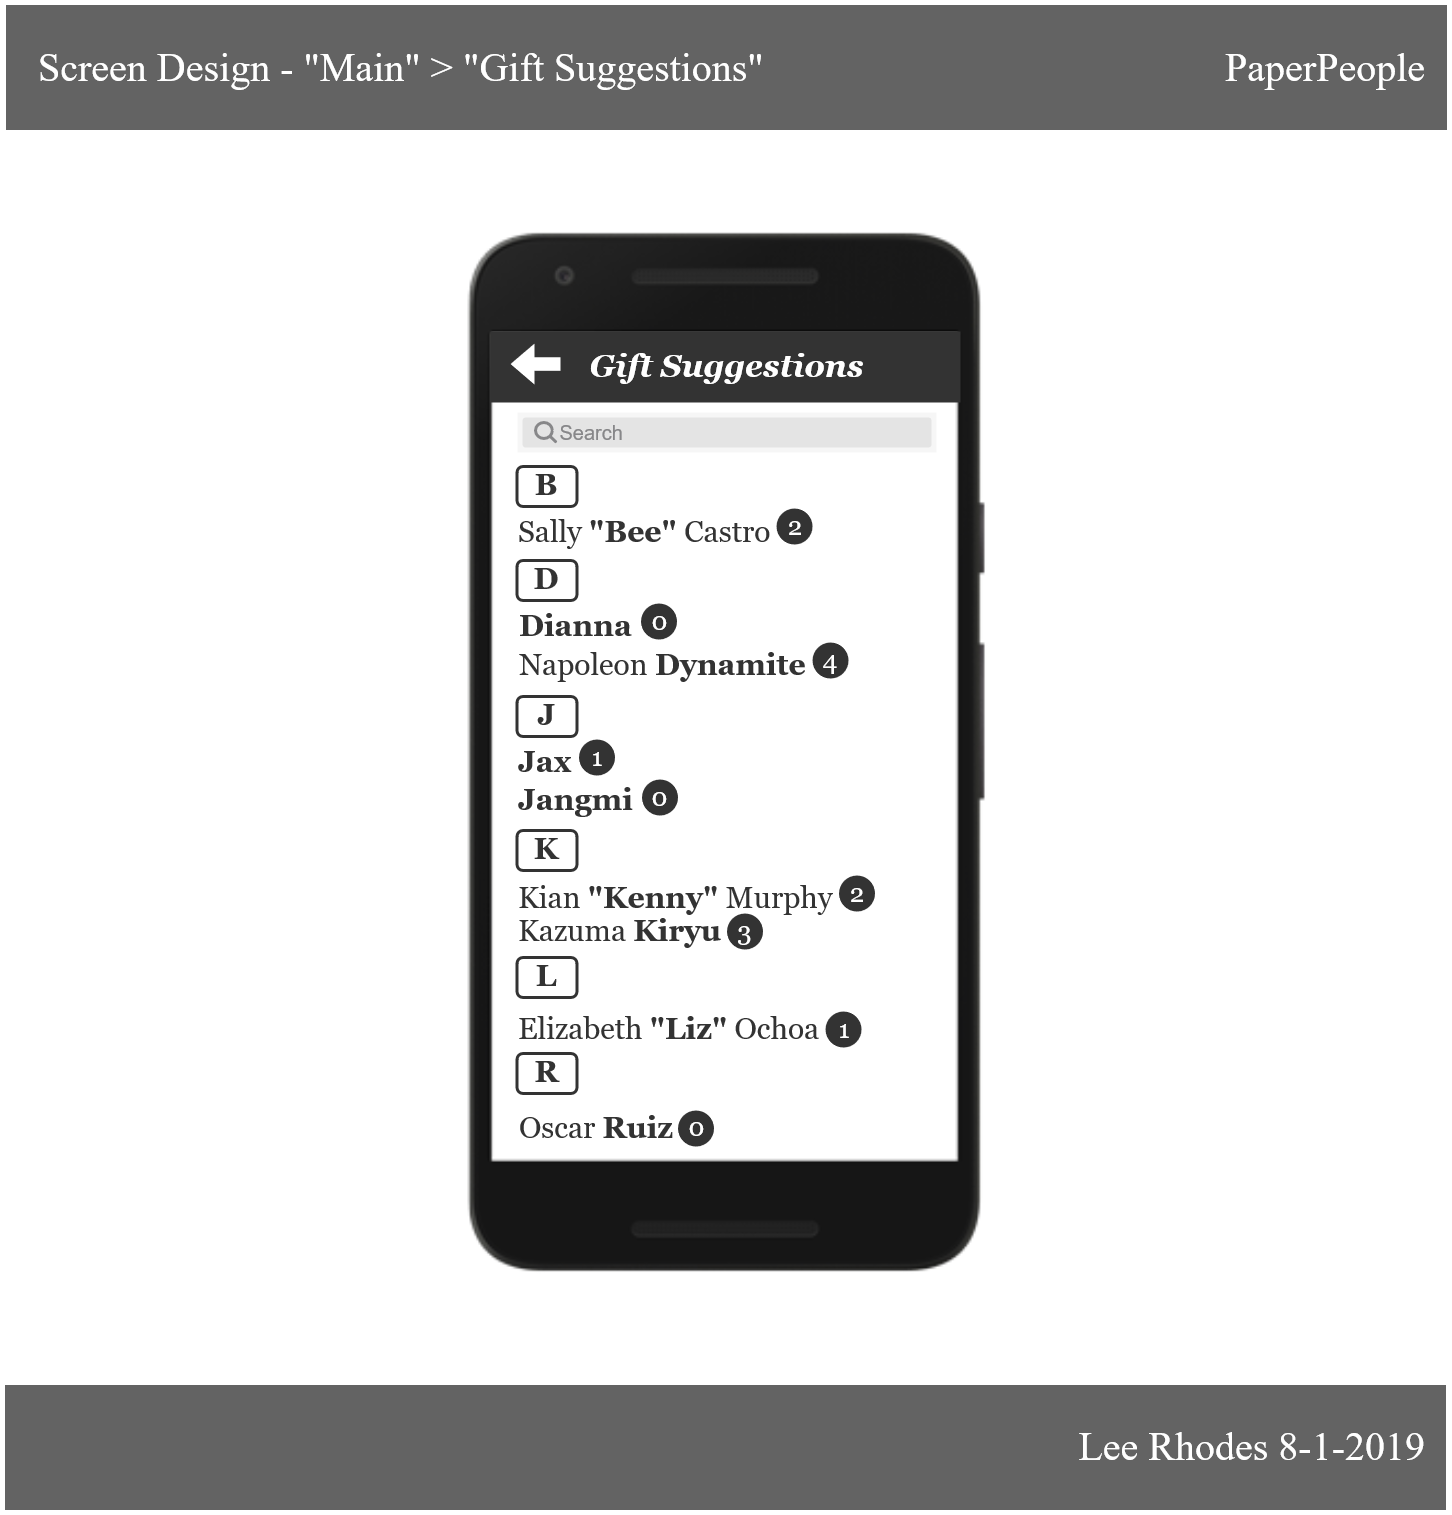

The diagram above was exported from draw.io. Its source (the exported page's mxGraphModel, read from the mxfile embedded in the PNG):
<mxGraphModel dx="2881" dy="2201" grid="1" gridSize="10" guides="1" tooltips="1" connect="1" arrows="1" fold="1" page="1" pageScale="1" pageWidth="850" pageHeight="1100" math="0" shadow="0">
  <root>
    <mxCell id="0" />
    <mxCell id="1" parent="0" />
    <mxCell id="2" value="" style="shape=image;verticalLabelPosition=bottom;labelBackgroundColor=#ffffff;verticalAlign=top;aspect=fixed;imageAspect=0;image=data:image/png,(base64 omitted: 12964 chars);" vertex="1" parent="1">
      <mxGeometry x="-200" y="-110" width="1160" height="1160" as="geometry" />
    </mxCell>
    <mxCell id="3" value="" style="rounded=0;whiteSpace=wrap;html=1;fillColor=#333333;strokeColor=none;" vertex="1" parent="1">
      <mxGeometry x="144" y="49" width="470" height="71" as="geometry" />
    </mxCell>
    <mxCell id="4" value="" style="rounded=0;whiteSpace=wrap;html=1;strokeColor=#FFFFFF;strokeWidth=5;fillColor=#636363;fontFamily=Georgia;fontSize=32;fontColor=#FFFFFF;align=center;" vertex="1" parent="1">
      <mxGeometry x="-343" y="-280" width="1446" height="130" as="geometry" />
    </mxCell>
    <mxCell id="5" value="" style="rounded=0;whiteSpace=wrap;html=1;strokeColor=#FFFFFF;strokeWidth=5;fillColor=#636363;fontFamily=Georgia;fontSize=32;fontColor=#FFFFFF;align=center;" vertex="1" parent="1">
      <mxGeometry x="-344" y="1100" width="1446" height="130" as="geometry" />
    </mxCell>
    <mxCell id="6" value="PaperPeople" style="text;html=1;strokeColor=none;fillColor=none;align=right;verticalAlign=middle;whiteSpace=wrap;rounded=0;fontFamily=Times New Roman;fontSize=40;fontColor=#FFFFFF;" vertex="1" parent="1">
      <mxGeometry x="825" y="-262" width="255" height="95" as="geometry" />
    </mxCell>
    <mxCell id="7" value="Lee Rhodes 8-1-2019" style="text;html=1;strokeColor=none;fillColor=none;align=right;verticalAlign=middle;whiteSpace=wrap;rounded=0;fontFamily=Times New Roman;fontSize=40;fontColor=#FFFFFF;" vertex="1" parent="1">
      <mxGeometry x="650" y="1117.5" width="430" height="95" as="geometry" />
    </mxCell>
    <mxCell id="8" value="Screen Design - &quot;Main&quot; &amp;gt; &quot;Gift Suggestions&quot;" style="text;html=1;strokeColor=none;fillColor=none;align=left;verticalAlign=middle;whiteSpace=wrap;rounded=0;fontFamily=Times New Roman;fontSize=40;fontColor=#FFFFFF;" vertex="1" parent="1">
      <mxGeometry x="-310" y="-252" width="760" height="76" as="geometry" />
    </mxCell>
    <mxCell id="9" value="Gift Suggestions" style="text;html=1;strokeColor=none;fillColor=none;align=center;verticalAlign=middle;whiteSpace=wrap;rounded=0;fontFamily=Georgia;fontSize=32;fontColor=#FFFFFF;fontStyle=3" vertex="1" parent="1">
      <mxGeometry x="140" y="60" width="480" height="50" as="geometry" />
    </mxCell>
    <mxCell id="10" value="" style="html=1;shadow=0;dashed=0;align=center;verticalAlign=middle;shape=mxgraph.arrows2.arrow;dy=0.67;dx=24;flipH=1;notch=0;strokeColor=none;strokeWidth=5;fillColor=#FFFFFF;fontFamily=Georgia;fontSize=30;fontColor=#FFFFFF;" vertex="1" parent="1">
      <mxGeometry x="164" y="61" width="50" height="41" as="geometry" />
    </mxCell>
    <mxCell id="11" value="&lt;font style=&quot;font-size: 30px&quot;&gt;Elizabeth &lt;b&gt;&quot;Liz&quot;&lt;/b&gt; Ochoa&lt;/font&gt;&lt;br style=&quot;font-size: 30px&quot;&gt; " style="text;html=1;strokeColor=none;fillColor=none;align=left;verticalAlign=middle;whiteSpace=wrap;rounded=0;fontFamily=Georgia;fontSize=30;fontColor=#333333;fontStyle=0" vertex="1" parent="1">
      <mxGeometry x="170" y="721" width="309" height="52" as="geometry" />
    </mxCell>
    <mxCell id="12" value="&lt;div align=&quot;left&quot;&gt;&lt;font&gt;&lt;b&gt;Jax&lt;/b&gt;&lt;/font&gt;&lt;br&gt;&lt;/div&gt; " style="text;html=1;strokeColor=none;fillColor=none;align=left;verticalAlign=middle;whiteSpace=wrap;rounded=0;fontFamily=Georgia;fontSize=30;fontColor=#333333;fontStyle=0" vertex="1" parent="1">
      <mxGeometry x="170" y="454" width="309" height="52" as="geometry" />
    </mxCell>
    <mxCell id="13" value="&lt;font&gt;Kian &lt;b&gt;&quot;Kenny&quot; &lt;/b&gt;Murphy&lt;/font&gt;&lt;br&gt; " style="text;html=1;strokeColor=none;fillColor=none;align=left;verticalAlign=middle;whiteSpace=wrap;rounded=0;fontFamily=Georgia;fontSize=30;fontColor=#333333;fontStyle=0" vertex="1" parent="1">
      <mxGeometry x="170" y="590" width="320" height="52" as="geometry" />
    </mxCell>
    <mxCell id="14" value="&lt;b&gt;&lt;font&gt;Dianna&lt;/font&gt;&lt;/b&gt;&lt;br&gt; " style="text;html=1;strokeColor=none;fillColor=none;align=left;verticalAlign=middle;whiteSpace=wrap;rounded=0;fontFamily=Georgia;fontSize=30;fontColor=#333333;fontStyle=0" vertex="1" parent="1">
      <mxGeometry x="170.5" y="318" width="320" height="52" as="geometry" />
    </mxCell>
    <mxCell id="15" value="&lt;font&gt;Oscar &lt;b&gt;Ruiz&lt;/b&gt;&lt;/font&gt;&lt;br&gt; " style="text;html=1;strokeColor=none;fillColor=none;align=left;verticalAlign=middle;whiteSpace=wrap;rounded=0;fontFamily=Georgia;fontSize=30;fontColor=#333333;fontStyle=0" vertex="1" parent="1">
      <mxGeometry x="170.5" y="820" width="320" height="52" as="geometry" />
    </mxCell>
    <mxCell id="16" value="&lt;font&gt;Sally &lt;b&gt;&quot;Bee&quot; &lt;/b&gt;Castro&lt;/font&gt;&lt;br&gt; " style="text;html=1;strokeColor=none;fillColor=none;align=left;verticalAlign=middle;whiteSpace=wrap;rounded=0;fontFamily=Georgia;fontSize=30;fontColor=#333333;fontStyle=0" vertex="1" parent="1">
      <mxGeometry x="170" y="224" width="320" height="52" as="geometry" />
    </mxCell>
    <mxCell id="17" value="&lt;font&gt;Kazuma &lt;b&gt;Kiryu&lt;/b&gt;&lt;/font&gt;&lt;br&gt; " style="text;html=1;strokeColor=none;fillColor=none;align=left;verticalAlign=middle;whiteSpace=wrap;rounded=0;fontFamily=Georgia;fontSize=30;fontColor=#333333;fontStyle=0" vertex="1" parent="1">
      <mxGeometry x="170" y="623" width="320" height="52" as="geometry" />
    </mxCell>
    <mxCell id="18" value="&lt;span&gt;Jangmi&lt;br&gt;&lt;/span&gt;" style="text;html=1;strokeColor=none;fillColor=none;align=left;verticalAlign=middle;whiteSpace=wrap;rounded=0;fontFamily=Georgia;fontSize=30;fontColor=#333333;fontStyle=1" vertex="1" parent="1">
      <mxGeometry x="170" y="492" width="320" height="52" as="geometry" />
    </mxCell>
    <mxCell id="19" value="Napoleon&lt;b&gt; Dynamite&lt;br&gt;&lt;/b&gt;" style="text;html=1;strokeColor=none;fillColor=none;align=left;verticalAlign=middle;whiteSpace=wrap;rounded=0;fontFamily=Georgia;fontSize=30;fontColor=#333333;fontStyle=0" vertex="1" parent="1">
      <mxGeometry x="170.5" y="357" width="309" height="52" as="geometry" />
    </mxCell>
    <mxCell id="20" value="B" style="rounded=1;whiteSpace=wrap;html=1;strokeColor=#333333;strokeWidth=3;fillColor=#FFFFFF;fontFamily=Georgia;fontSize=30;fontColor=#333333;align=center;fontStyle=1" vertex="1" parent="1">
      <mxGeometry x="170.5" y="184" width="60" height="40" as="geometry" />
    </mxCell>
    <mxCell id="21" value="D" style="rounded=1;whiteSpace=wrap;html=1;strokeColor=#333333;strokeWidth=3;fillColor=#FFFFFF;fontFamily=Georgia;fontSize=30;fontColor=#333333;align=center;fontStyle=1" vertex="1" parent="1">
      <mxGeometry x="170.5" y="278" width="60" height="40" as="geometry" />
    </mxCell>
    <mxCell id="22" value="J" style="rounded=1;whiteSpace=wrap;html=1;strokeColor=#333333;strokeWidth=3;fillColor=#FFFFFF;fontFamily=Georgia;fontSize=30;fontColor=#333333;align=center;fontStyle=1" vertex="1" parent="1">
      <mxGeometry x="170.5" y="414" width="60" height="40" as="geometry" />
    </mxCell>
    <mxCell id="23" value="K" style="rounded=1;whiteSpace=wrap;html=1;strokeColor=#333333;strokeWidth=3;fillColor=#FFFFFF;fontFamily=Georgia;fontSize=30;fontColor=#333333;align=center;fontStyle=1" vertex="1" parent="1">
      <mxGeometry x="170.5" y="548" width="60" height="40" as="geometry" />
    </mxCell>
    <mxCell id="24" value="L" style="rounded=1;whiteSpace=wrap;html=1;strokeColor=#333333;strokeWidth=3;fillColor=#FFFFFF;fontFamily=Georgia;fontSize=30;fontColor=#333333;align=center;fontStyle=1" vertex="1" parent="1">
      <mxGeometry x="170.5" y="675" width="60" height="40" as="geometry" />
    </mxCell>
    <mxCell id="25" value="R" style="rounded=1;whiteSpace=wrap;html=1;strokeColor=#333333;strokeWidth=3;fillColor=#FFFFFF;fontFamily=Georgia;fontSize=30;fontColor=#333333;align=center;fontStyle=1" vertex="1" parent="1">
      <mxGeometry x="170.5" y="771" width="60" height="40" as="geometry" />
    </mxCell>
    <mxCell id="26" value="" style="edgeStyle=orthogonalEdgeStyle;rounded=0;orthogonalLoop=1;jettySize=auto;html=1;fontFamily=Georgia;fontSize=28;fontColor=#852E37;" edge="1" source="29" parent="1">
      <mxGeometry relative="1" as="geometry">
        <mxPoint x="282.5" y="160" as="targetPoint" />
      </mxGeometry>
    </mxCell>
    <mxCell id="27" value="" style="shape=rect;fillColor=#F6F6F6;strokeColor=none;fontFamily=Georgia;fontSize=30;fontColor=#852E37;align=left;verticalAlign=middle;" vertex="1" parent="1">
      <mxGeometry x="171" y="130" width="419" height="40" as="geometry" />
    </mxCell>
    <mxCell id="28" value="" style="html=1;strokeWidth=1;shadow=0;dashed=0;shape=mxgraph.ios7ui.marginRect;rx=3;ry=3;rectMargin=5;fillColor=#E4E4E4;strokeColor=none;" vertex="1" parent="27">
      <mxGeometry width="419" height="40" as="geometry" />
    </mxCell>
    <mxCell id="29" value="Search" style="shape=mxgraph.ios7.icons.looking_glass;strokeColor=#878789;fillColor=none;fontColor=#878789;labelPosition=right;verticalLabelPosition=middle;align=left;verticalAlign=middle;fontSize=20;fontStyle=0;spacingTop=2;strokeWidth=3;" vertex="1" parent="27">
      <mxGeometry x="0.5" y="0.5" width="21" height="20" relative="1" as="geometry">
        <mxPoint x="-191.5" y="-10" as="offset" />
      </mxGeometry>
    </mxCell>
    <mxCell id="30" value="2" style="ellipse;whiteSpace=wrap;html=1;aspect=fixed;fillColor=#333333;fontFamily=Georgia;fontSize=26;fontStyle=0;fontColor=#FFFFFF;strokeColor=none;" vertex="1" parent="1">
      <mxGeometry x="492.5" y="593" width="36" height="36" as="geometry" />
    </mxCell>
    <mxCell id="31" value="0" style="ellipse;whiteSpace=wrap;html=1;aspect=fixed;fillColor=#333333;fontFamily=Georgia;fontSize=26;fontStyle=0;fontColor=#FFFFFF;strokeColor=none;" vertex="1" parent="1">
      <mxGeometry x="294.5" y="321" width="36" height="36" as="geometry" />
    </mxCell>
    <mxCell id="32" value="4" style="ellipse;whiteSpace=wrap;html=1;aspect=fixed;fillColor=#333333;fontFamily=Georgia;fontSize=26;fontStyle=0;fontColor=#FFFFFF;strokeColor=none;" vertex="1" parent="1">
      <mxGeometry x="466" y="360" width="36" height="36" as="geometry" />
    </mxCell>
    <mxCell id="33" value="1" style="ellipse;whiteSpace=wrap;html=1;aspect=fixed;fillColor=#333333;fontFamily=Georgia;fontSize=26;fontStyle=0;fontColor=#FFFFFF;strokeColor=none;" vertex="1" parent="1">
      <mxGeometry x="232.5" y="457" width="36" height="36" as="geometry" />
    </mxCell>
    <mxCell id="34" value="0" style="ellipse;whiteSpace=wrap;html=1;aspect=fixed;fillColor=#333333;fontFamily=Georgia;fontSize=26;fontStyle=0;fontColor=#FFFFFF;strokeColor=none;" vertex="1" parent="1">
      <mxGeometry x="295.5" y="497" width="36" height="36" as="geometry" />
    </mxCell>
    <mxCell id="35" value="3" style="ellipse;whiteSpace=wrap;html=1;aspect=fixed;fillColor=#333333;fontFamily=Georgia;fontSize=26;fontStyle=0;fontColor=#FFFFFF;strokeColor=none;" vertex="1" parent="1">
      <mxGeometry x="380.5" y="631" width="36" height="36" as="geometry" />
    </mxCell>
    <mxCell id="36" value="1" style="ellipse;whiteSpace=wrap;html=1;aspect=fixed;fillColor=#333333;fontFamily=Georgia;fontSize=26;fontStyle=0;fontColor=#FFFFFF;strokeColor=none;" vertex="1" parent="1">
      <mxGeometry x="479" y="729" width="36" height="36" as="geometry" />
    </mxCell>
    <mxCell id="37" value="0" style="ellipse;whiteSpace=wrap;html=1;aspect=fixed;fillColor=#333333;fontFamily=Georgia;fontSize=26;fontStyle=0;fontColor=#FFFFFF;strokeColor=none;" vertex="1" parent="1">
      <mxGeometry x="331.5" y="828" width="36" height="36" as="geometry" />
    </mxCell>
    <mxCell id="38" value="2" style="ellipse;whiteSpace=wrap;html=1;aspect=fixed;fillColor=#333333;fontFamily=Georgia;fontSize=26;fontStyle=0;fontColor=#FFFFFF;strokeColor=none;" vertex="1" parent="1">
      <mxGeometry x="430" y="226" width="36" height="36" as="geometry" />
    </mxCell>
  </root>
</mxGraphModel>